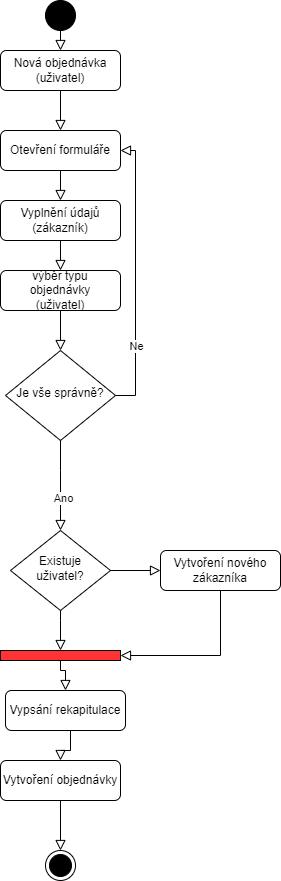

The diagram above was exported from draw.io. Its source (the exported page's mxGraphModel, read from the mxfile embedded in the PNG):
<mxGraphModel dx="1750" dy="890" grid="1" gridSize="10" guides="1" tooltips="1" connect="1" arrows="1" fold="1" page="1" pageScale="1" pageWidth="827" pageHeight="1169" math="0" shadow="0">
  <root>
    <mxCell id="WIyWlLk6GJQsqaUBKTNV-0" />
    <mxCell id="WIyWlLk6GJQsqaUBKTNV-1" parent="WIyWlLk6GJQsqaUBKTNV-0" />
    <mxCell id="WIyWlLk6GJQsqaUBKTNV-3" value="Nová objednávka&lt;br&gt;(uživatel)" style="rounded=1;whiteSpace=wrap;html=1;fontSize=12;glass=0;strokeWidth=1;shadow=0;" parent="WIyWlLk6GJQsqaUBKTNV-1" vertex="1">
      <mxGeometry x="160" y="90" width="120" height="40" as="geometry" />
    </mxCell>
    <mxCell id="qATz6Hm2UGe4kN-fz2Iq-1" value="Otevření formuláře" style="rounded=1;whiteSpace=wrap;html=1;fontSize=12;glass=0;strokeWidth=1;shadow=0;" parent="WIyWlLk6GJQsqaUBKTNV-1" vertex="1">
      <mxGeometry x="160" y="170" width="120" height="40" as="geometry" />
    </mxCell>
    <mxCell id="qATz6Hm2UGe4kN-fz2Iq-2" value="Vyplnění údajů&lt;br&gt;(zákazník)" style="rounded=1;whiteSpace=wrap;html=1;fontSize=12;glass=0;strokeWidth=1;shadow=0;" parent="WIyWlLk6GJQsqaUBKTNV-1" vertex="1">
      <mxGeometry x="160" y="240" width="120" height="40" as="geometry" />
    </mxCell>
    <mxCell id="qATz6Hm2UGe4kN-fz2Iq-3" value="výběr typu objednávky&lt;br&gt;(uživatel)" style="rounded=1;whiteSpace=wrap;html=1;fontSize=12;glass=0;strokeWidth=1;shadow=0;" parent="WIyWlLk6GJQsqaUBKTNV-1" vertex="1">
      <mxGeometry x="160" y="310" width="120" height="40" as="geometry" />
    </mxCell>
    <mxCell id="qATz6Hm2UGe4kN-fz2Iq-9" value="Je vše správně?" style="rhombus;whiteSpace=wrap;html=1;shadow=0;fontFamily=Helvetica;fontSize=12;align=center;strokeWidth=1;spacing=6;spacingTop=-4;" parent="WIyWlLk6GJQsqaUBKTNV-1" vertex="1">
      <mxGeometry x="165" y="390" width="110" height="90" as="geometry" />
    </mxCell>
    <mxCell id="qATz6Hm2UGe4kN-fz2Iq-10" value="" style="edgeStyle=orthogonalEdgeStyle;rounded=0;html=1;jettySize=auto;orthogonalLoop=1;fontSize=11;endArrow=block;endFill=0;endSize=8;strokeWidth=1;shadow=0;labelBackgroundColor=none;exitX=0.5;exitY=1;exitDx=0;exitDy=0;entryX=0.5;entryY=0;entryDx=0;entryDy=0;" parent="WIyWlLk6GJQsqaUBKTNV-1" source="WIyWlLk6GJQsqaUBKTNV-3" target="qATz6Hm2UGe4kN-fz2Iq-1" edge="1">
      <mxGeometry y="10" relative="1" as="geometry">
        <mxPoint as="offset" />
        <mxPoint x="250" y="150" as="sourcePoint" />
        <mxPoint x="670" y="220" as="targetPoint" />
      </mxGeometry>
    </mxCell>
    <mxCell id="qATz6Hm2UGe4kN-fz2Iq-11" value="" style="edgeStyle=orthogonalEdgeStyle;rounded=0;html=1;jettySize=auto;orthogonalLoop=1;fontSize=11;endArrow=block;endFill=0;endSize=8;strokeWidth=1;shadow=0;labelBackgroundColor=none;exitX=0.5;exitY=1;exitDx=0;exitDy=0;entryX=0.5;entryY=0;entryDx=0;entryDy=0;" parent="WIyWlLk6GJQsqaUBKTNV-1" source="qATz6Hm2UGe4kN-fz2Iq-1" target="qATz6Hm2UGe4kN-fz2Iq-2" edge="1">
      <mxGeometry y="10" relative="1" as="geometry">
        <mxPoint as="offset" />
        <mxPoint x="230" y="140" as="sourcePoint" />
        <mxPoint x="230" y="180" as="targetPoint" />
      </mxGeometry>
    </mxCell>
    <mxCell id="qATz6Hm2UGe4kN-fz2Iq-12" value="" style="edgeStyle=orthogonalEdgeStyle;rounded=0;html=1;jettySize=auto;orthogonalLoop=1;fontSize=11;endArrow=block;endFill=0;endSize=8;strokeWidth=1;shadow=0;labelBackgroundColor=none;entryX=0.5;entryY=0;entryDx=0;entryDy=0;" parent="WIyWlLk6GJQsqaUBKTNV-1" target="qATz6Hm2UGe4kN-fz2Iq-3" edge="1">
      <mxGeometry y="10" relative="1" as="geometry">
        <mxPoint as="offset" />
        <mxPoint x="220" y="280" as="sourcePoint" />
        <mxPoint x="240" y="190" as="targetPoint" />
      </mxGeometry>
    </mxCell>
    <mxCell id="qATz6Hm2UGe4kN-fz2Iq-13" value="" style="edgeStyle=orthogonalEdgeStyle;rounded=0;html=1;jettySize=auto;orthogonalLoop=1;fontSize=11;endArrow=block;endFill=0;endSize=8;strokeWidth=1;shadow=0;labelBackgroundColor=none;exitX=0.5;exitY=1;exitDx=0;exitDy=0;entryX=0.5;entryY=0;entryDx=0;entryDy=0;" parent="WIyWlLk6GJQsqaUBKTNV-1" source="qATz6Hm2UGe4kN-fz2Iq-3" target="qATz6Hm2UGe4kN-fz2Iq-9" edge="1">
      <mxGeometry y="10" relative="1" as="geometry">
        <mxPoint as="offset" />
        <mxPoint x="250" y="160" as="sourcePoint" />
        <mxPoint x="340" y="390" as="targetPoint" />
        <Array as="points">
          <mxPoint x="220" y="390" />
          <mxPoint x="220" y="390" />
        </Array>
      </mxGeometry>
    </mxCell>
    <mxCell id="qATz6Hm2UGe4kN-fz2Iq-14" value="" style="edgeStyle=orthogonalEdgeStyle;rounded=0;html=1;jettySize=auto;orthogonalLoop=1;fontSize=11;endArrow=block;endFill=0;endSize=8;strokeWidth=1;shadow=0;labelBackgroundColor=none;exitX=0.5;exitY=1;exitDx=0;exitDy=0;" parent="WIyWlLk6GJQsqaUBKTNV-1" source="qATz6Hm2UGe4kN-fz2Iq-9" edge="1">
      <mxGeometry y="10" relative="1" as="geometry">
        <mxPoint as="offset" />
        <mxPoint x="360" y="460" as="sourcePoint" />
        <mxPoint x="220" y="570" as="targetPoint" />
        <Array as="points">
          <mxPoint x="220" y="510" />
          <mxPoint x="220" y="510" />
        </Array>
      </mxGeometry>
    </mxCell>
    <mxCell id="qATz6Hm2UGe4kN-fz2Iq-15" value="Ano" style="edgeLabel;html=1;align=center;verticalAlign=middle;resizable=0;points=[];" parent="qATz6Hm2UGe4kN-fz2Iq-14" connectable="0" vertex="1">
      <mxGeometry x="0.2444" y="2" relative="1" as="geometry">
        <mxPoint as="offset" />
      </mxGeometry>
    </mxCell>
    <mxCell id="qATz6Hm2UGe4kN-fz2Iq-16" value="" style="edgeStyle=orthogonalEdgeStyle;rounded=0;html=1;jettySize=auto;orthogonalLoop=1;fontSize=11;endArrow=block;endFill=0;endSize=8;strokeWidth=1;shadow=0;labelBackgroundColor=none;exitX=1;exitY=0.5;exitDx=0;exitDy=0;entryX=1;entryY=0.5;entryDx=0;entryDy=0;" parent="WIyWlLk6GJQsqaUBKTNV-1" source="qATz6Hm2UGe4kN-fz2Iq-9" target="qATz6Hm2UGe4kN-fz2Iq-1" edge="1">
      <mxGeometry y="10" relative="1" as="geometry">
        <mxPoint as="offset" />
        <mxPoint x="270" y="180" as="sourcePoint" />
        <mxPoint x="310" y="190" as="targetPoint" />
      </mxGeometry>
    </mxCell>
    <mxCell id="qATz6Hm2UGe4kN-fz2Iq-17" value="Ne" style="edgeLabel;html=1;align=center;verticalAlign=middle;resizable=0;points=[];" parent="qATz6Hm2UGe4kN-fz2Iq-16" connectable="0" vertex="1">
      <mxGeometry x="-0.5" relative="1" as="geometry">
        <mxPoint as="offset" />
      </mxGeometry>
    </mxCell>
    <mxCell id="qATz6Hm2UGe4kN-fz2Iq-18" value="Existuje uživatel?" style="rhombus;whiteSpace=wrap;html=1;shadow=0;fontFamily=Helvetica;fontSize=12;align=center;strokeWidth=1;spacing=6;spacingTop=-4;" parent="WIyWlLk6GJQsqaUBKTNV-1" vertex="1">
      <mxGeometry x="170" y="570" width="100" height="80" as="geometry" />
    </mxCell>
    <mxCell id="qATz6Hm2UGe4kN-fz2Iq-19" value="Vytvoření nového zákazníka" style="rounded=1;whiteSpace=wrap;html=1;fontSize=12;glass=0;strokeWidth=1;shadow=0;" parent="WIyWlLk6GJQsqaUBKTNV-1" vertex="1">
      <mxGeometry x="320" y="590" width="120" height="40" as="geometry" />
    </mxCell>
    <mxCell id="qATz6Hm2UGe4kN-fz2Iq-20" value="" style="rounded=0;whiteSpace=wrap;html=1;fillColor=#FF3333;" parent="WIyWlLk6GJQsqaUBKTNV-1" vertex="1">
      <mxGeometry x="160" y="690" width="120" height="10" as="geometry" />
    </mxCell>
    <mxCell id="qATz6Hm2UGe4kN-fz2Iq-24" value="" style="edgeStyle=orthogonalEdgeStyle;rounded=0;html=1;jettySize=auto;orthogonalLoop=1;fontSize=11;endArrow=block;endFill=0;endSize=8;strokeWidth=1;shadow=0;labelBackgroundColor=none;exitX=0.5;exitY=1;exitDx=0;exitDy=0;entryX=0.5;entryY=0;entryDx=0;entryDy=0;" parent="WIyWlLk6GJQsqaUBKTNV-1" source="qATz6Hm2UGe4kN-fz2Iq-18" target="qATz6Hm2UGe4kN-fz2Iq-20" edge="1">
      <mxGeometry y="10" relative="1" as="geometry">
        <mxPoint as="offset" />
        <mxPoint x="240" y="500" as="sourcePoint" />
        <mxPoint x="240" y="590" as="targetPoint" />
        <Array as="points">
          <mxPoint x="220" y="660" />
          <mxPoint x="220" y="660" />
        </Array>
      </mxGeometry>
    </mxCell>
    <mxCell id="qATz6Hm2UGe4kN-fz2Iq-26" value="" style="edgeStyle=orthogonalEdgeStyle;rounded=0;html=1;jettySize=auto;orthogonalLoop=1;fontSize=11;endArrow=block;endFill=0;endSize=8;strokeWidth=1;shadow=0;labelBackgroundColor=none;entryX=0;entryY=0.5;entryDx=0;entryDy=0;" parent="WIyWlLk6GJQsqaUBKTNV-1" source="qATz6Hm2UGe4kN-fz2Iq-18" target="qATz6Hm2UGe4kN-fz2Iq-19" edge="1">
      <mxGeometry y="10" relative="1" as="geometry">
        <mxPoint as="offset" />
        <mxPoint x="250" y="510" as="sourcePoint" />
        <mxPoint x="250" y="600" as="targetPoint" />
        <Array as="points" />
      </mxGeometry>
    </mxCell>
    <mxCell id="qATz6Hm2UGe4kN-fz2Iq-30" value="" style="edgeStyle=orthogonalEdgeStyle;rounded=0;html=1;jettySize=auto;orthogonalLoop=1;fontSize=11;endArrow=block;endFill=0;endSize=8;strokeWidth=1;shadow=0;labelBackgroundColor=none;exitX=0.5;exitY=1;exitDx=0;exitDy=0;entryX=1;entryY=0.5;entryDx=0;entryDy=0;" parent="WIyWlLk6GJQsqaUBKTNV-1" source="qATz6Hm2UGe4kN-fz2Iq-19" target="qATz6Hm2UGe4kN-fz2Iq-20" edge="1">
      <mxGeometry y="10" relative="1" as="geometry">
        <mxPoint as="offset" />
        <mxPoint x="270" y="530" as="sourcePoint" />
        <mxPoint x="270" y="620" as="targetPoint" />
        <Array as="points">
          <mxPoint x="380" y="695" />
        </Array>
      </mxGeometry>
    </mxCell>
    <mxCell id="qATz6Hm2UGe4kN-fz2Iq-32" value="Vytvoření objednávky" style="rounded=1;whiteSpace=wrap;html=1;fontSize=12;glass=0;strokeWidth=1;shadow=0;" parent="WIyWlLk6GJQsqaUBKTNV-1" vertex="1">
      <mxGeometry x="160" y="800" width="120" height="40" as="geometry" />
    </mxCell>
    <mxCell id="qATz6Hm2UGe4kN-fz2Iq-33" value="Vypsání rekapitulace" style="rounded=1;whiteSpace=wrap;html=1;fontSize=12;glass=0;strokeWidth=1;shadow=0;" parent="WIyWlLk6GJQsqaUBKTNV-1" vertex="1">
      <mxGeometry x="165" y="730" width="120" height="40" as="geometry" />
    </mxCell>
    <mxCell id="qATz6Hm2UGe4kN-fz2Iq-35" value="" style="edgeStyle=orthogonalEdgeStyle;rounded=0;html=1;jettySize=auto;orthogonalLoop=1;fontSize=11;endArrow=block;endFill=0;endSize=8;strokeWidth=1;shadow=0;labelBackgroundColor=none;exitX=0.5;exitY=1;exitDx=0;exitDy=0;entryX=0.5;entryY=0;entryDx=0;entryDy=0;" parent="WIyWlLk6GJQsqaUBKTNV-1" source="qATz6Hm2UGe4kN-fz2Iq-20" target="qATz6Hm2UGe4kN-fz2Iq-33" edge="1">
      <mxGeometry y="10" relative="1" as="geometry">
        <mxPoint as="offset" />
        <mxPoint x="430" y="730" as="sourcePoint" />
        <mxPoint x="330" y="795" as="targetPoint" />
        <Array as="points">
          <mxPoint x="220" y="710" />
          <mxPoint x="225" y="710" />
        </Array>
      </mxGeometry>
    </mxCell>
    <mxCell id="qATz6Hm2UGe4kN-fz2Iq-38" value="" style="edgeStyle=orthogonalEdgeStyle;rounded=0;html=1;jettySize=auto;orthogonalLoop=1;fontSize=11;endArrow=block;endFill=0;endSize=8;strokeWidth=1;shadow=0;labelBackgroundColor=none;exitX=0.45;exitY=1;exitDx=0;exitDy=0;exitPerimeter=0;entryX=0.5;entryY=0;entryDx=0;entryDy=0;" parent="WIyWlLk6GJQsqaUBKTNV-1" source="qATz6Hm2UGe4kN-fz2Iq-33" target="qATz6Hm2UGe4kN-fz2Iq-32" edge="1">
      <mxGeometry y="10" relative="1" as="geometry">
        <mxPoint as="offset" />
        <mxPoint x="230" y="660" as="sourcePoint" />
        <mxPoint x="410" y="770" as="targetPoint" />
        <Array as="points">
          <mxPoint x="230" y="770" />
          <mxPoint x="230" y="790" />
          <mxPoint x="220" y="790" />
        </Array>
      </mxGeometry>
    </mxCell>
    <mxCell id="3DNeKLPNIHY9BsyBAQ8K-2" value="" style="edgeStyle=orthogonalEdgeStyle;rounded=0;html=1;jettySize=auto;orthogonalLoop=1;fontSize=11;endArrow=block;endFill=0;endSize=8;strokeWidth=1;shadow=0;labelBackgroundColor=none;exitX=0.5;exitY=1;exitDx=0;exitDy=0;" edge="1" parent="WIyWlLk6GJQsqaUBKTNV-1" source="qATz6Hm2UGe4kN-fz2Iq-32">
      <mxGeometry y="10" relative="1" as="geometry">
        <mxPoint as="offset" />
        <mxPoint x="200" y="860.5333658854166" as="sourcePoint" />
        <mxPoint x="220" y="890" as="targetPoint" />
        <Array as="points">
          <mxPoint x="220" y="890" />
          <mxPoint x="220" y="890" />
        </Array>
      </mxGeometry>
    </mxCell>
    <mxCell id="3DNeKLPNIHY9BsyBAQ8K-3" value="" style="ellipse;shape=doubleEllipse;whiteSpace=wrap;html=1;aspect=fixed;fillColor=#000000;" vertex="1" parent="WIyWlLk6GJQsqaUBKTNV-1">
      <mxGeometry x="205" y="40" width="30" height="30" as="geometry" />
    </mxCell>
    <mxCell id="3DNeKLPNIHY9BsyBAQ8K-4" value="" style="ellipse;html=1;shape=endState;fillColor=strokeColor;" vertex="1" parent="WIyWlLk6GJQsqaUBKTNV-1">
      <mxGeometry x="205" y="890" width="30" height="30" as="geometry" />
    </mxCell>
    <mxCell id="3DNeKLPNIHY9BsyBAQ8K-5" value="" style="edgeStyle=orthogonalEdgeStyle;rounded=0;html=1;jettySize=auto;orthogonalLoop=1;fontSize=11;endArrow=block;endFill=0;endSize=8;strokeWidth=1;shadow=0;labelBackgroundColor=none;entryX=0.5;entryY=0;entryDx=0;entryDy=0;" edge="1" parent="WIyWlLk6GJQsqaUBKTNV-1" target="WIyWlLk6GJQsqaUBKTNV-3">
      <mxGeometry y="10" relative="1" as="geometry">
        <mxPoint as="offset" />
        <mxPoint x="220" y="70" as="sourcePoint" />
        <mxPoint x="230" y="180" as="targetPoint" />
      </mxGeometry>
    </mxCell>
  </root>
</mxGraphModel>